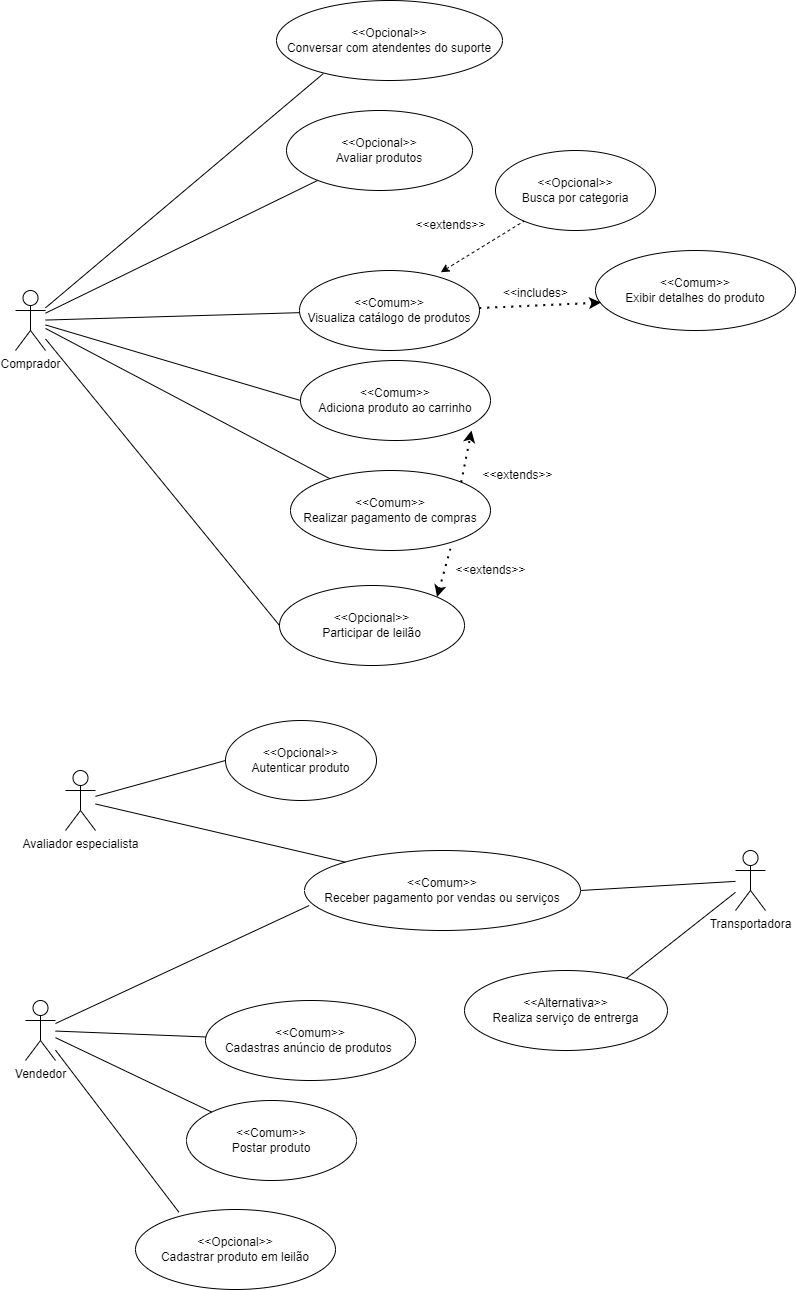

The diagram above was exported from draw.io. Its source (the exported page's mxGraphModel, read from the mxfile embedded in the PNG):
<mxGraphModel dx="2726" dy="2889" grid="1" gridSize="10" guides="1" tooltips="1" connect="1" arrows="1" fold="1" page="1" pageScale="1" pageWidth="827" pageHeight="1169" math="0" shadow="0">
  <root>
    <mxCell id="0" />
    <mxCell id="1" parent="0" />
    <mxCell id="2" value="Comprador" style="shape=umlActor;verticalLabelPosition=bottom;verticalAlign=top;html=1;outlineConnect=0;" vertex="1" parent="1">
      <mxGeometry x="40" y="250" width="30" height="60" as="geometry" />
    </mxCell>
    <mxCell id="3" value="Vendedor" style="shape=umlActor;verticalLabelPosition=bottom;verticalAlign=top;html=1;outlineConnect=0;" vertex="1" parent="1">
      <mxGeometry x="50" y="960" width="30" height="60" as="geometry" />
    </mxCell>
    <mxCell id="4" value="&amp;lt;&amp;lt;Comum&amp;gt;&amp;gt;&lt;br&gt;Visualiza&amp;nbsp;catálogo de produtos" style="ellipse;whiteSpace=wrap;html=1;" vertex="1" parent="1">
      <mxGeometry x="324" y="230" width="180" height="80" as="geometry" />
    </mxCell>
    <mxCell id="5" value="" style="endArrow=none;html=1;rounded=0;" edge="1" source="2" target="4" parent="1">
      <mxGeometry width="50" height="50" relative="1" as="geometry">
        <mxPoint x="350" y="450" as="sourcePoint" />
        <mxPoint x="400" y="400" as="targetPoint" />
      </mxGeometry>
    </mxCell>
    <mxCell id="6" value="&amp;lt;&amp;lt;Opcional&amp;gt;&amp;gt;&lt;br&gt;Busca por categoria" style="ellipse;whiteSpace=wrap;html=1;" vertex="1" parent="1">
      <mxGeometry x="520" y="110" width="160" height="80" as="geometry" />
    </mxCell>
    <mxCell id="7" value="" style="endArrow=none;dashed=1;html=1;rounded=0;exitX=0.785;exitY=0.022;exitDx=0;exitDy=0;exitPerimeter=0;endFill=0;startArrow=classic;startFill=1;" edge="1" source="4" target="6" parent="1">
      <mxGeometry width="50" height="50" relative="1" as="geometry">
        <mxPoint x="350" y="350" as="sourcePoint" />
        <mxPoint x="400" y="300" as="targetPoint" />
      </mxGeometry>
    </mxCell>
    <mxCell id="8" value="&amp;lt;&amp;lt;Comum&amp;gt;&amp;gt;&lt;br&gt;Exibir detalhes do produto" style="ellipse;whiteSpace=wrap;html=1;" vertex="1" parent="1">
      <mxGeometry x="620" y="210" width="200" height="80" as="geometry" />
    </mxCell>
    <mxCell id="9" value="" style="endArrow=classic;dashed=1;html=1;dashPattern=1 3;strokeWidth=2;rounded=0;entryX=0.028;entryY=0.651;entryDx=0;entryDy=0;entryPerimeter=0;endFill=1;" edge="1" source="4" target="8" parent="1">
      <mxGeometry width="50" height="50" relative="1" as="geometry">
        <mxPoint x="290" y="350" as="sourcePoint" />
        <mxPoint x="340" y="300" as="targetPoint" />
      </mxGeometry>
    </mxCell>
    <mxCell id="10" value="&amp;lt;&amp;lt;extends&amp;gt;&amp;gt;" style="text;html=1;align=center;verticalAlign=middle;resizable=0;points=[];autosize=1;strokeColor=none;fillColor=none;" vertex="1" parent="1">
      <mxGeometry x="430" y="170" width="90" height="30" as="geometry" />
    </mxCell>
    <mxCell id="11" value="&amp;lt;&amp;lt;includes&amp;gt;" style="text;html=1;align=center;verticalAlign=middle;resizable=0;points=[];autosize=1;strokeColor=none;fillColor=none;" vertex="1" parent="1">
      <mxGeometry x="515" y="238" width="90" height="30" as="geometry" />
    </mxCell>
    <mxCell id="12" value="&amp;lt;&amp;lt;Comum&amp;gt;&amp;gt;&lt;br&gt;Adiciona produto ao carrinho" style="ellipse;whiteSpace=wrap;html=1;" vertex="1" parent="1">
      <mxGeometry x="325" y="320" width="190" height="80" as="geometry" />
    </mxCell>
    <mxCell id="13" value="" style="endArrow=none;html=1;rounded=0;exitX=0;exitY=0.5;exitDx=0;exitDy=0;" edge="1" source="12" target="2" parent="1">
      <mxGeometry width="50" height="50" relative="1" as="geometry">
        <mxPoint x="290" y="570" as="sourcePoint" />
        <mxPoint x="340" y="520" as="targetPoint" />
      </mxGeometry>
    </mxCell>
    <mxCell id="14" value="&amp;lt;&amp;lt;Comum&amp;gt;&amp;gt;&lt;br&gt;Realizar pagamento de compras" style="ellipse;whiteSpace=wrap;html=1;" vertex="1" parent="1">
      <mxGeometry x="315" y="430" width="200" height="80" as="geometry" />
    </mxCell>
    <mxCell id="15" value="" style="endArrow=none;html=1;rounded=0;" edge="1" source="14" target="2" parent="1">
      <mxGeometry width="50" height="50" relative="1" as="geometry">
        <mxPoint x="290" y="570" as="sourcePoint" />
        <mxPoint x="340" y="520" as="targetPoint" />
      </mxGeometry>
    </mxCell>
    <mxCell id="16" value="" style="endArrow=classic;dashed=1;html=1;dashPattern=1 3;strokeWidth=2;rounded=0;entryX=0.9;entryY=0.875;entryDx=0;entryDy=0;entryPerimeter=0;exitX=1;exitY=0;exitDx=0;exitDy=0;startArrow=none;startFill=0;endFill=1;" edge="1" source="14" target="12" parent="1">
      <mxGeometry width="50" height="50" relative="1" as="geometry">
        <mxPoint x="290" y="570" as="sourcePoint" />
        <mxPoint x="340" y="520" as="targetPoint" />
      </mxGeometry>
    </mxCell>
    <mxCell id="17" value="&amp;lt;&amp;lt;extends&amp;gt;&amp;gt;" style="text;html=1;align=center;verticalAlign=middle;resizable=0;points=[];autosize=1;strokeColor=none;fillColor=none;" vertex="1" parent="1">
      <mxGeometry x="497" y="420" width="90" height="30" as="geometry" />
    </mxCell>
    <mxCell id="18" value="&amp;lt;&amp;lt;Opcional&amp;gt;&amp;gt;&lt;br&gt;Avaliar produtos" style="ellipse;whiteSpace=wrap;html=1;" vertex="1" parent="1">
      <mxGeometry x="311" y="70" width="186" height="80" as="geometry" />
    </mxCell>
    <mxCell id="19" value="" style="endArrow=none;html=1;rounded=0;" edge="1" source="2" target="18" parent="1">
      <mxGeometry width="50" height="50" relative="1" as="geometry">
        <mxPoint x="170" y="230" as="sourcePoint" />
        <mxPoint x="340" y="180" as="targetPoint" />
      </mxGeometry>
    </mxCell>
    <mxCell id="20" value="&amp;lt;&amp;lt;Opcional&amp;gt;&amp;gt;&lt;br&gt;Conversar com atendentes do suporte" style="ellipse;whiteSpace=wrap;html=1;" vertex="1" parent="1">
      <mxGeometry x="301" y="-40" width="226" height="80" as="geometry" />
    </mxCell>
    <mxCell id="21" value="" style="endArrow=none;html=1;rounded=0;entryX=0.207;entryY=0.914;entryDx=0;entryDy=0;entryPerimeter=0;" edge="1" source="2" target="20" parent="1">
      <mxGeometry width="50" height="50" relative="1" as="geometry">
        <mxPoint x="290" y="120" as="sourcePoint" />
        <mxPoint x="340" y="70" as="targetPoint" />
      </mxGeometry>
    </mxCell>
    <mxCell id="22" value="Avaliador especialista" style="shape=umlActor;verticalLabelPosition=bottom;verticalAlign=top;html=1;outlineConnect=0;" vertex="1" parent="1">
      <mxGeometry x="90" y="730" width="30" height="60" as="geometry" />
    </mxCell>
    <mxCell id="23" value="&amp;lt;&amp;lt;Opcional&amp;gt;&amp;gt;&lt;br&gt;Autenticar produto" style="ellipse;whiteSpace=wrap;html=1;" vertex="1" parent="1">
      <mxGeometry x="250" y="680" width="151" height="80" as="geometry" />
    </mxCell>
    <mxCell id="24" value="" style="endArrow=none;html=1;rounded=0;exitX=0;exitY=0.5;exitDx=0;exitDy=0;" edge="1" source="23" target="22" parent="1">
      <mxGeometry width="50" height="50" relative="1" as="geometry">
        <mxPoint x="420" y="690" as="sourcePoint" />
        <mxPoint x="470" y="640" as="targetPoint" />
      </mxGeometry>
    </mxCell>
    <mxCell id="25" value="&amp;lt;&amp;lt;Comum&amp;gt;&amp;gt;&lt;br&gt;Cadastras anúncio de produtos&amp;nbsp;" style="ellipse;whiteSpace=wrap;html=1;" vertex="1" parent="1">
      <mxGeometry x="230" y="960" width="210" height="80" as="geometry" />
    </mxCell>
    <mxCell id="26" value="" style="endArrow=none;html=1;rounded=0;" edge="1" source="25" target="3" parent="1">
      <mxGeometry width="50" height="50" relative="1" as="geometry">
        <mxPoint x="420" y="1010" as="sourcePoint" />
        <mxPoint x="470" y="960" as="targetPoint" />
      </mxGeometry>
    </mxCell>
    <mxCell id="27" value="&amp;lt;&amp;lt;Comum&amp;gt;&amp;gt;&lt;br&gt;Postar produto" style="ellipse;whiteSpace=wrap;html=1;" vertex="1" parent="1">
      <mxGeometry x="211" y="1060" width="170" height="80" as="geometry" />
    </mxCell>
    <mxCell id="28" value="" style="endArrow=none;html=1;rounded=0;" edge="1" source="3" target="27" parent="1">
      <mxGeometry width="50" height="50" relative="1" as="geometry">
        <mxPoint x="420" y="1220" as="sourcePoint" />
        <mxPoint x="470" y="1170" as="targetPoint" />
      </mxGeometry>
    </mxCell>
    <mxCell id="29" value="&amp;lt;&amp;lt;Comum&amp;gt;&amp;gt;&lt;br&gt;Receber pagamento por vendas ou serviços" style="ellipse;whiteSpace=wrap;html=1;" vertex="1" parent="1">
      <mxGeometry x="329" y="810" width="276" height="80" as="geometry" />
    </mxCell>
    <mxCell id="30" value="" style="endArrow=none;html=1;rounded=0;exitX=0;exitY=0;exitDx=0;exitDy=0;" edge="1" source="29" target="22" parent="1">
      <mxGeometry width="50" height="50" relative="1" as="geometry">
        <mxPoint x="230" y="890" as="sourcePoint" />
        <mxPoint x="280" y="840" as="targetPoint" />
      </mxGeometry>
    </mxCell>
    <mxCell id="31" value="" style="endArrow=none;html=1;rounded=0;entryX=0.017;entryY=0.688;entryDx=0;entryDy=0;entryPerimeter=0;" edge="1" source="3" target="29" parent="1">
      <mxGeometry width="50" height="50" relative="1" as="geometry">
        <mxPoint x="230" y="890" as="sourcePoint" />
        <mxPoint x="280" y="840" as="targetPoint" />
      </mxGeometry>
    </mxCell>
    <mxCell id="32" value="Transportadora" style="shape=umlActor;verticalLabelPosition=bottom;verticalAlign=top;html=1;outlineConnect=0;" vertex="1" parent="1">
      <mxGeometry x="760" y="810" width="30" height="60" as="geometry" />
    </mxCell>
    <mxCell id="33" value="" style="endArrow=none;html=1;rounded=0;entryX=1;entryY=0.5;entryDx=0;entryDy=0;" edge="1" source="32" target="29" parent="1">
      <mxGeometry width="50" height="50" relative="1" as="geometry">
        <mxPoint x="670" y="1120" as="sourcePoint" />
        <mxPoint x="720" y="1070" as="targetPoint" />
      </mxGeometry>
    </mxCell>
    <mxCell id="34" value="&amp;lt;&amp;lt;Alternativa&amp;gt;&amp;gt;&lt;br&gt;Realiza serviço de entrerga" style="ellipse;whiteSpace=wrap;html=1;" vertex="1" parent="1">
      <mxGeometry x="489" y="930" width="203" height="80" as="geometry" />
    </mxCell>
    <mxCell id="35" value="" style="endArrow=none;html=1;rounded=0;exitX=0.796;exitY=0.101;exitDx=0;exitDy=0;exitPerimeter=0;" edge="1" source="34" target="32" parent="1">
      <mxGeometry width="50" height="50" relative="1" as="geometry">
        <mxPoint x="480" y="1100" as="sourcePoint" />
        <mxPoint x="530" y="1050" as="targetPoint" />
      </mxGeometry>
    </mxCell>
    <mxCell id="36" value="&amp;lt;&amp;lt;Opcional&amp;gt;&amp;gt;&lt;br&gt;Cadastrar produto em leilão" style="ellipse;whiteSpace=wrap;html=1;" vertex="1" parent="1">
      <mxGeometry x="160" y="1169" width="200" height="80" as="geometry" />
    </mxCell>
    <mxCell id="37" value="" style="endArrow=none;html=1;rounded=0;exitX=0.217;exitY=0.034;exitDx=0;exitDy=0;exitPerimeter=0;" edge="1" source="36" target="3" parent="1">
      <mxGeometry width="50" height="50" relative="1" as="geometry">
        <mxPoint x="380" y="1310" as="sourcePoint" />
        <mxPoint x="430" y="1260" as="targetPoint" />
      </mxGeometry>
    </mxCell>
    <mxCell id="38" value="&amp;lt;&amp;lt;Opcional&amp;gt;&amp;gt;&lt;br&gt;Participar de leilão" style="ellipse;whiteSpace=wrap;html=1;" vertex="1" parent="1">
      <mxGeometry x="304" y="545" width="185" height="80" as="geometry" />
    </mxCell>
    <mxCell id="39" value="" style="endArrow=none;html=1;rounded=0;entryX=0;entryY=0.5;entryDx=0;entryDy=0;" edge="1" source="2" target="38" parent="1">
      <mxGeometry width="50" height="50" relative="1" as="geometry">
        <mxPoint x="380" y="580" as="sourcePoint" />
        <mxPoint x="430" y="530" as="targetPoint" />
      </mxGeometry>
    </mxCell>
    <mxCell id="40" value="" style="endArrow=none;dashed=1;html=1;dashPattern=1 3;strokeWidth=2;rounded=0;entryX=0.805;entryY=0.93;entryDx=0;entryDy=0;entryPerimeter=0;exitX=1;exitY=0;exitDx=0;exitDy=0;startArrow=classic;startFill=1;" edge="1" source="38" target="14" parent="1">
      <mxGeometry width="50" height="50" relative="1" as="geometry">
        <mxPoint x="380" y="470" as="sourcePoint" />
        <mxPoint x="430" y="420" as="targetPoint" />
      </mxGeometry>
    </mxCell>
    <mxCell id="41" value="&amp;lt;&amp;lt;extends&amp;gt;&amp;gt;" style="text;html=1;align=center;verticalAlign=middle;resizable=0;points=[];autosize=1;strokeColor=none;fillColor=none;" vertex="1" parent="1">
      <mxGeometry x="470" y="515" width="90" height="30" as="geometry" />
    </mxCell>
  </root>
</mxGraphModel>